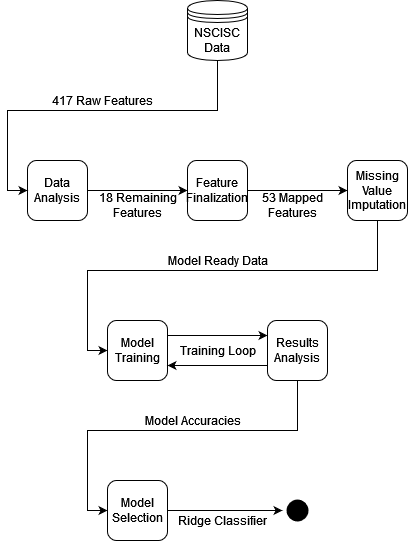

The diagram above was exported from draw.io. Its source (the exported page's mxGraphModel, read from the mxfile embedded in the PNG):
<mxGraphModel dx="1038" dy="536" grid="1" gridSize="10" guides="1" tooltips="1" connect="1" arrows="1" fold="1" page="1" pageScale="1" pageWidth="850" pageHeight="1100" math="0" shadow="0">
  <root>
    <mxCell id="0" />
    <mxCell id="1" parent="0" />
    <mxCell id="rX5xMfmCksaRK4VhmXOj-10" style="edgeStyle=orthogonalEdgeStyle;rounded=0;orthogonalLoop=1;jettySize=auto;html=1;exitX=1;exitY=0.5;exitDx=0;exitDy=0;entryX=0;entryY=0.5;entryDx=0;entryDy=0;" edge="1" parent="1" source="rX5xMfmCksaRK4VhmXOj-1" target="rX5xMfmCksaRK4VhmXOj-3">
      <mxGeometry relative="1" as="geometry" />
    </mxCell>
    <mxCell id="rX5xMfmCksaRK4VhmXOj-1" value="Data Analysis" style="rounded=1;whiteSpace=wrap;html=1;" vertex="1" parent="1">
      <mxGeometry x="250" y="210" width="60" height="60" as="geometry" />
    </mxCell>
    <mxCell id="rX5xMfmCksaRK4VhmXOj-9" style="edgeStyle=orthogonalEdgeStyle;rounded=0;orthogonalLoop=1;jettySize=auto;html=1;exitX=0.5;exitY=1;exitDx=0;exitDy=0;entryX=0;entryY=0.5;entryDx=0;entryDy=0;" edge="1" parent="1" source="rX5xMfmCksaRK4VhmXOj-2" target="rX5xMfmCksaRK4VhmXOj-1">
      <mxGeometry relative="1" as="geometry" />
    </mxCell>
    <mxCell id="rX5xMfmCksaRK4VhmXOj-2" value="NSCISC Data" style="shape=datastore;whiteSpace=wrap;html=1;" vertex="1" parent="1">
      <mxGeometry x="410" y="50" width="60" height="60" as="geometry" />
    </mxCell>
    <mxCell id="rX5xMfmCksaRK4VhmXOj-11" style="edgeStyle=orthogonalEdgeStyle;rounded=0;orthogonalLoop=1;jettySize=auto;html=1;exitX=1;exitY=0.5;exitDx=0;exitDy=0;entryX=0;entryY=0.5;entryDx=0;entryDy=0;" edge="1" parent="1" source="rX5xMfmCksaRK4VhmXOj-3" target="rX5xMfmCksaRK4VhmXOj-4">
      <mxGeometry relative="1" as="geometry" />
    </mxCell>
    <mxCell id="rX5xMfmCksaRK4VhmXOj-3" value="Feature Finalization" style="rounded=1;whiteSpace=wrap;html=1;" vertex="1" parent="1">
      <mxGeometry x="410" y="210" width="60" height="60" as="geometry" />
    </mxCell>
    <mxCell id="rX5xMfmCksaRK4VhmXOj-16" style="edgeStyle=orthogonalEdgeStyle;rounded=0;orthogonalLoop=1;jettySize=auto;html=1;exitX=0.5;exitY=1;exitDx=0;exitDy=0;entryX=0;entryY=0.5;entryDx=0;entryDy=0;" edge="1" parent="1" source="rX5xMfmCksaRK4VhmXOj-4" target="rX5xMfmCksaRK4VhmXOj-6">
      <mxGeometry relative="1" as="geometry" />
    </mxCell>
    <mxCell id="rX5xMfmCksaRK4VhmXOj-4" value="Missing Value Imputation" style="rounded=1;whiteSpace=wrap;html=1;" vertex="1" parent="1">
      <mxGeometry x="570" y="210" width="60" height="60" as="geometry" />
    </mxCell>
    <mxCell id="rX5xMfmCksaRK4VhmXOj-13" style="edgeStyle=orthogonalEdgeStyle;rounded=0;orthogonalLoop=1;jettySize=auto;html=1;exitX=1;exitY=0.25;exitDx=0;exitDy=0;entryX=0;entryY=0.25;entryDx=0;entryDy=0;" edge="1" parent="1" source="rX5xMfmCksaRK4VhmXOj-6" target="rX5xMfmCksaRK4VhmXOj-7">
      <mxGeometry relative="1" as="geometry" />
    </mxCell>
    <mxCell id="rX5xMfmCksaRK4VhmXOj-6" value="Model Training" style="rounded=1;whiteSpace=wrap;html=1;" vertex="1" parent="1">
      <mxGeometry x="330" y="370" width="60" height="60" as="geometry" />
    </mxCell>
    <mxCell id="rX5xMfmCksaRK4VhmXOj-14" style="edgeStyle=orthogonalEdgeStyle;rounded=0;orthogonalLoop=1;jettySize=auto;html=1;exitX=0;exitY=0.75;exitDx=0;exitDy=0;entryX=1;entryY=0.75;entryDx=0;entryDy=0;" edge="1" parent="1" source="rX5xMfmCksaRK4VhmXOj-7" target="rX5xMfmCksaRK4VhmXOj-6">
      <mxGeometry relative="1" as="geometry" />
    </mxCell>
    <mxCell id="rX5xMfmCksaRK4VhmXOj-17" style="edgeStyle=orthogonalEdgeStyle;rounded=0;orthogonalLoop=1;jettySize=auto;html=1;exitX=0.5;exitY=1;exitDx=0;exitDy=0;entryX=0;entryY=0.5;entryDx=0;entryDy=0;" edge="1" parent="1" source="rX5xMfmCksaRK4VhmXOj-7" target="rX5xMfmCksaRK4VhmXOj-8">
      <mxGeometry relative="1" as="geometry" />
    </mxCell>
    <mxCell id="rX5xMfmCksaRK4VhmXOj-7" value="Results Analysis" style="rounded=1;whiteSpace=wrap;html=1;" vertex="1" parent="1">
      <mxGeometry x="490" y="370" width="60" height="60" as="geometry" />
    </mxCell>
    <mxCell id="rX5xMfmCksaRK4VhmXOj-18" style="edgeStyle=orthogonalEdgeStyle;rounded=0;orthogonalLoop=1;jettySize=auto;html=1;exitX=1;exitY=0.5;exitDx=0;exitDy=0;entryX=0;entryY=0.5;entryDx=0;entryDy=0;" edge="1" parent="1" source="rX5xMfmCksaRK4VhmXOj-8" target="rX5xMfmCksaRK4VhmXOj-15">
      <mxGeometry relative="1" as="geometry" />
    </mxCell>
    <mxCell id="rX5xMfmCksaRK4VhmXOj-8" value="Model Selection" style="rounded=1;whiteSpace=wrap;html=1;" vertex="1" parent="1">
      <mxGeometry x="330" y="530" width="60" height="60" as="geometry" />
    </mxCell>
    <mxCell id="rX5xMfmCksaRK4VhmXOj-15" value="" style="ellipse;html=1;shape=endState;fillColor=#000000;strokeColor=none;" vertex="1" parent="1">
      <mxGeometry x="505" y="545" width="30" height="30" as="geometry" />
    </mxCell>
    <mxCell id="rX5xMfmCksaRK4VhmXOj-19" value="417 Raw Features" style="text;html=1;align=center;verticalAlign=middle;resizable=0;points=[];autosize=1;strokeColor=none;fillColor=none;" vertex="1" parent="1">
      <mxGeometry x="270" y="140" width="110" height="20" as="geometry" />
    </mxCell>
    <mxCell id="rX5xMfmCksaRK4VhmXOj-20" value="&lt;div&gt;18 Remaining &lt;br&gt;&lt;/div&gt;&lt;div&gt;Features&lt;/div&gt;" style="text;html=1;align=center;verticalAlign=middle;resizable=0;points=[];autosize=1;strokeColor=none;fillColor=none;" vertex="1" parent="1">
      <mxGeometry x="315" y="240" width="90" height="30" as="geometry" />
    </mxCell>
    <mxCell id="rX5xMfmCksaRK4VhmXOj-21" value="&lt;div&gt;53 Mapped &lt;br&gt;&lt;/div&gt;&lt;div&gt;Features&lt;/div&gt;" style="text;html=1;align=center;verticalAlign=middle;resizable=0;points=[];autosize=1;strokeColor=none;fillColor=none;" vertex="1" parent="1">
      <mxGeometry x="480" y="240" width="70" height="30" as="geometry" />
    </mxCell>
    <mxCell id="rX5xMfmCksaRK4VhmXOj-22" value="Model Ready Data" style="text;html=1;align=center;verticalAlign=middle;resizable=0;points=[];autosize=1;strokeColor=none;fillColor=none;" vertex="1" parent="1">
      <mxGeometry x="385" y="300" width="110" height="20" as="geometry" />
    </mxCell>
    <mxCell id="rX5xMfmCksaRK4VhmXOj-23" value="Training Loop" style="text;html=1;align=center;verticalAlign=middle;resizable=0;points=[];autosize=1;strokeColor=none;fillColor=none;" vertex="1" parent="1">
      <mxGeometry x="395" y="390" width="90" height="20" as="geometry" />
    </mxCell>
    <mxCell id="rX5xMfmCksaRK4VhmXOj-24" value="Model Accuracies" style="text;html=1;align=center;verticalAlign=middle;resizable=0;points=[];autosize=1;strokeColor=none;fillColor=none;" vertex="1" parent="1">
      <mxGeometry x="360" y="460" width="110" height="20" as="geometry" />
    </mxCell>
    <mxCell id="rX5xMfmCksaRK4VhmXOj-25" value="Ridge Classifier" style="text;html=1;align=center;verticalAlign=middle;resizable=0;points=[];autosize=1;strokeColor=none;fillColor=none;" vertex="1" parent="1">
      <mxGeometry x="395" y="560" width="100" height="20" as="geometry" />
    </mxCell>
  </root>
</mxGraphModel>